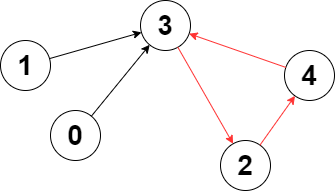

The diagram above was exported from draw.io. Its source (the exported page's mxGraphModel, read from the mxfile embedded in the PNG):
<mxGraphModel dx="1038" dy="579" grid="1" gridSize="10" guides="1" tooltips="1" connect="1" arrows="1" fold="1" page="1" pageScale="1" pageWidth="827" pageHeight="1169" math="0" shadow="0">
  <root>
    <mxCell id="0" />
    <mxCell id="1" parent="0" />
    <mxCell id="NVtEbifoamU1QhLcfhVC-8" value="&lt;span style=&quot;font-size: 28px;&quot;&gt;&lt;b&gt;4&lt;/b&gt;&lt;/span&gt;" style="ellipse;whiteSpace=wrap;html=1;aspect=fixed;" parent="1" vertex="1">
      <mxGeometry x="464" y="190" width="50" height="50" as="geometry" />
    </mxCell>
    <mxCell id="NVtEbifoamU1QhLcfhVC-9" value="&lt;span style=&quot;font-size: 28px;&quot;&gt;&lt;b&gt;3&lt;/b&gt;&lt;/span&gt;" style="ellipse;whiteSpace=wrap;html=1;aspect=fixed;" parent="1" vertex="1">
      <mxGeometry x="320" y="140" width="50" height="50" as="geometry" />
    </mxCell>
    <mxCell id="NVtEbifoamU1QhLcfhVC-10" value="&lt;span style=&quot;font-size: 28px;&quot;&gt;&lt;b&gt;2&lt;/b&gt;&lt;/span&gt;" style="ellipse;whiteSpace=wrap;html=1;aspect=fixed;" parent="1" vertex="1">
      <mxGeometry x="400" y="280" width="50" height="50" as="geometry" />
    </mxCell>
    <mxCell id="NVtEbifoamU1QhLcfhVC-11" value="" style="endArrow=classic;html=1;rounded=0;strokeColor=#FF3333;" parent="1" source="NVtEbifoamU1QhLcfhVC-8" target="NVtEbifoamU1QhLcfhVC-9" edge="1">
      <mxGeometry width="50" height="50" relative="1" as="geometry">
        <mxPoint x="390" y="320" as="sourcePoint" />
        <mxPoint x="440" y="270" as="targetPoint" />
      </mxGeometry>
    </mxCell>
    <mxCell id="NVtEbifoamU1QhLcfhVC-12" value="" style="endArrow=classic;html=1;rounded=0;strokeColor=#FF3333;" parent="1" source="NVtEbifoamU1QhLcfhVC-9" target="NVtEbifoamU1QhLcfhVC-10" edge="1">
      <mxGeometry width="50" height="50" relative="1" as="geometry">
        <mxPoint x="340" y="250" as="sourcePoint" />
        <mxPoint x="340" y="360" as="targetPoint" />
      </mxGeometry>
    </mxCell>
    <mxCell id="LxaINv9evw4YwCeQXdx5-1" value="" style="endArrow=classic;html=1;rounded=0;strokeColor=#FF3333;" edge="1" parent="1" source="NVtEbifoamU1QhLcfhVC-10" target="NVtEbifoamU1QhLcfhVC-8">
      <mxGeometry width="50" height="50" relative="1" as="geometry">
        <mxPoint x="390" y="320" as="sourcePoint" />
        <mxPoint x="440" y="270" as="targetPoint" />
      </mxGeometry>
    </mxCell>
    <mxCell id="LxaINv9evw4YwCeQXdx5-2" value="&lt;span style=&quot;font-size: 28px;&quot;&gt;&lt;b&gt;0&lt;/b&gt;&lt;/span&gt;&lt;span style=&quot;color: rgba(0, 0, 0, 0); font-family: monospace; font-size: 0px; text-align: start;&quot;&gt;%3CmxGraphModel%3E%3Croot%3E%3CmxCell%20id%3D%220%22%2F%3E%3CmxCell%20id%3D%221%22%20parent%3D%220%22%2F%3E%3CmxCell%20id%3D%222%22%20value%3D%22%26lt%3Bspan%20style%3D%26quot%3Bfont-size%3A%2028px%3B%26quot%3B%26gt%3B%26lt%3Bb%26gt%3B3%26lt%3B%2Fb%26gt%3B%26lt%3B%2Fspan%26gt%3B%22%20style%3D%22ellipse%3BwhiteSpace%3Dwrap%3Bhtml%3D1%3Baspect%3Dfixed%3B%22%20vertex%3D%221%22%20parent%3D%221%22%3E%3CmxGeometry%20x%3D%22320%22%20y%3D%22140%22%20width%3D%2250%22%20height%3D%2250%22%20as%3D%22geometry%22%2F%3E%3C%2FmxCell%3E%3C%2Froot%3E%3C%2FmxGraphModel%3E&lt;/span&gt;" style="ellipse;whiteSpace=wrap;html=1;aspect=fixed;" vertex="1" parent="1">
      <mxGeometry x="230" y="250" width="50" height="50" as="geometry" />
    </mxCell>
    <mxCell id="LxaINv9evw4YwCeQXdx5-3" value="&lt;span style=&quot;font-size: 28px;&quot;&gt;&lt;b&gt;1&lt;/b&gt;&lt;/span&gt;" style="ellipse;whiteSpace=wrap;html=1;aspect=fixed;" vertex="1" parent="1">
      <mxGeometry x="180" y="180" width="50" height="50" as="geometry" />
    </mxCell>
    <mxCell id="LxaINv9evw4YwCeQXdx5-4" value="" style="endArrow=classic;html=1;rounded=0;" edge="1" parent="1" source="LxaINv9evw4YwCeQXdx5-3" target="NVtEbifoamU1QhLcfhVC-9">
      <mxGeometry width="50" height="50" relative="1" as="geometry">
        <mxPoint x="390" y="320" as="sourcePoint" />
        <mxPoint x="440" y="270" as="targetPoint" />
      </mxGeometry>
    </mxCell>
    <mxCell id="LxaINv9evw4YwCeQXdx5-5" value="" style="endArrow=classic;html=1;rounded=0;" edge="1" parent="1" source="LxaINv9evw4YwCeQXdx5-2" target="NVtEbifoamU1QhLcfhVC-9">
      <mxGeometry width="50" height="50" relative="1" as="geometry">
        <mxPoint x="390" y="320" as="sourcePoint" />
        <mxPoint x="440" y="270" as="targetPoint" />
      </mxGeometry>
    </mxCell>
  </root>
</mxGraphModel>